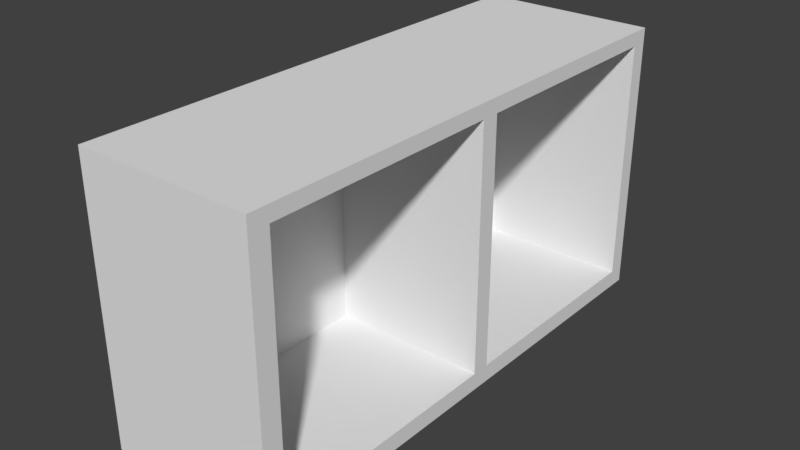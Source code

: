 # Source: Shelf.blend  (saved by Blender 2.79.0; exported with 4.5.12 LTS)
import bpy
from mathutils import Matrix  # noqa: F401  (used for matrix-valued properties, if any)

bpy.ops.wm.read_factory_settings(use_empty=True)
scene = bpy.context.scene
scene.name = 'Scene'

# ---- collections
col_collection_1 = bpy.data.collections.new('Collection 1'); scene.collection.children.link(col_collection_1)

# ---- world
world_world = bpy.data.worlds.new('World'); scene.world = world_world
world_world.color = (0.05088, 0.05088, 0.05088)
world_world.use_sun_shadow = False
world_world.sun_shadow_jitter_overblur = 0.0
world_world.cycles.sampling_method = 'MANUAL'

# ---- meshes
me_cube = bpy.data.meshes.new('Cube')
me_cube.from_pydata([(-1.0, -1.0, 0.3514), (-1.0, -1.0, 2.351), (-1.0, 2.738, 0.3514), (-1.0, 2.738, 2.351), (0.2754, -1.0, 0.3514), (0.2754, -1.0, 2.351), (0.2754, 2.738, 0.3514), (0.2754, 2.738, 2.351), (-1.0, 2.738, 2.247), (0.2754, 2.738, 2.247), (0.2754, -0.857, 2.247), (0.2754, 2.615, 2.247), (-1.0, 2.738, 0.476), (0.2754, 2.738, 0.476), (0.2754, -0.857, 0.476), (0.2754, 2.615, 0.476), (0.2754, 0.9918, 2.247), (0.2754, 0.9918, 0.476), (0.2754, 0.8607, 2.351), (0.2754, 0.8607, 2.247), (0.2754, 0.8607, 0.476), (0.2754, 0.8607, 0.3514), (-0.8553, 0.8607, 2.247), (-0.8553, -0.857, 2.247), (-0.8553, -0.857, 0.476), (-0.8553, 2.615, 2.247), (-0.8553, 2.615, 0.476), (-0.8553, 0.8607, 0.476), (-0.8553, 0.9918, 2.247), (-0.8553, 0.9918, 0.476)], [], [(8, 3, 7, 9), (4, 5, 1, 0), (3, 1, 5, 18, 7), (17, 15, 26, 29), (19, 18, 5, 4, 21, 20, 14, 10), (12, 8, 9, 13), (2, 12, 13, 6), (20, 19, 22, 27), (3, 8, 12, 2, 0, 1), (7, 18, 19, 16, 11, 15, 17, 20, 21, 6, 13, 9), (17, 16, 19, 20), (6, 21, 4, 0, 2), (27, 22, 23, 24), (26, 25, 28, 29), (15, 11, 25, 26), (10, 14, 24, 23), (14, 20, 27, 24), (11, 16, 28, 25), (19, 10, 23, 22), (16, 17, 29, 28)])
_uv = me_cube.uv_layers.new(name='UVMap')
_uv.uv.foreach_set('vector', [0.601, 0.7556, 0.601, 0.7696, 0.4349, 0.7696, 0.4349, 0.7556, 0.601, 0.7696, 0.601, 0.5013, 0.767, 0.5013, 0.767, 0.7696, 0.8528, 0.0, 0.8528, 0.5013, 0.6868, 0.5013, 0.6868, 0.2518, 0.6868, 0.0, 0.8528, 0.4354, 0.8528, 0.2177, 1.0, 0.2177, 1.0, 0.4354, 0.2468, 0.2518, 0.2604, 0.2518, 0.2604, 0.5013, 5.044e-08, 0.5013, 2.328e-08, 0.2518, 0.01623, 0.2518, 0.01623, 0.4822, 0.2468, 0.4822, 0.601, 0.5181, 0.601, 0.7556, 0.4349, 0.7556, 0.4349, 0.5181, 0.601, 0.5013, 0.601, 0.5181, 0.4349, 0.5181, 0.4349, 0.5013, 0.767, 0.7389, 0.767, 0.5013, 0.9142, 0.5013, 0.9142, 0.7389, 0.2604, 3.198e-08, 0.2739, 3.198e-08, 0.5045, 0.0, 0.5207, 0.0, 0.5207, 0.5013, 0.2604, 0.5013, 0.2604, 0.0, 0.2604, 0.2518, 0.2468, 0.2518, 0.2468, 0.2342, 0.2468, 0.01646, 0.01623, 0.01646, 0.01623, 0.2342, 0.01623, 0.2518, 2.328e-08, 0.2518, 0.0, 6.396e-08, 0.01623, 6.396e-08, 0.2468, 0.0, 0.01623, 0.2342, 0.2468, 0.2342, 0.2468, 0.2518, 0.01623, 0.2518, 0.5207, 0.5013, 0.5207, 0.2496, 0.5207, 0.0, 0.6868, 0.0, 0.6868, 0.5013, 0.2236, 0.5013, 0.2236, 0.7389, 4.656e-08, 0.7389, 0.0, 0.5013, 0.4349, 0.5013, 0.4349, 0.7389, 0.2236, 0.7389, 0.2236, 0.5013, 0.1472, 0.9765, 0.1472, 0.7389, 0.2944, 0.7389, 0.2944, 0.9765, 2.328e-08, 0.9765, 0.0, 0.7389, 0.1472, 0.7389, 0.1472, 0.9765, 0.5821, 1.0, 0.5821, 0.7696, 0.7293, 0.7696, 0.7293, 1.0, 1.0, 3.198e-08, 1.0, 0.2177, 0.8528, 0.2177, 0.8528, 0.0, 0.5821, 0.7696, 0.5821, 1.0, 0.4349, 1.0, 0.4349, 0.7696, 0.767, 0.9765, 0.767, 0.7389, 0.9142, 0.7389, 0.9142, 0.9765])
me_cube.use_remesh_preserve_volume = False
me_cube.use_remesh_preserve_attributes = False
me_cube.use_mirror_vertex_groups = False
me_cube.update()

# ---- objects
ob_cube = bpy.data.objects.new('Cube', me_cube)

# ---- transforms, parenting, visibility, modifiers, constraints
ob_cube.location = (0.0, 0.0, 0.0)
ob_cube.lineart.crease_threshold = 0.0

# ---- collection membership
col_collection_1.objects.link(ob_cube)

# ---- scene / render settings (as saved in the file)
scene.frame_start = 1; scene.frame_end = 250; scene.frame_set(1)
scene.render.engine = 'BLENDER_EEVEE_NEXT'
scene.render.resolution_percentage = 50
scene.render.dither_intensity = 0.0
scene.cycles.use_denoising = False
scene.cycles.samples = 128
scene.cycles.sampling_pattern = 'TABULATED_SOBOL'
scene.cycles.use_adaptive_sampling = False
scene.cycles.use_light_tree = False
scene.cycles.blur_glossy = 0.0
scene.cycles.sample_clamp_indirect = 0.0
scene.view_settings.view_transform = 'Standard'
bpy.context.view_layer.update()

# ---- added for rendering (the .blend has no active camera and no usable light): camera, sun
cam_auto = bpy.data.cameras.new('AutoCamera')
cam_auto.lens = 50.0
cam_auto.sensor_width = 36.0
cam_auto.clip_end = 1000.0
ob_auto_camera = bpy.data.objects.new('AutoCamera', cam_auto)
scene.collection.objects.link(ob_auto_camera)
ob_auto_camera.location = (3.73351, -4.04614, 4.62802)
ob_auto_camera.rotation_euler = (1.09748, -7.21219e-08, 0.694738)
scene.camera = ob_auto_camera
light_auto_sun = bpy.data.lights.new('AutoSun', 'SUN')
light_auto_sun.energy = 3.0
light_auto_sun.angle = 0.0523599
ob_auto_sun = bpy.data.objects.new('AutoSun', light_auto_sun)
scene.collection.objects.link(ob_auto_sun)
ob_auto_sun.rotation_euler = (0.872665, 0.174533, 0.523599)
bpy.context.view_layer.update()
